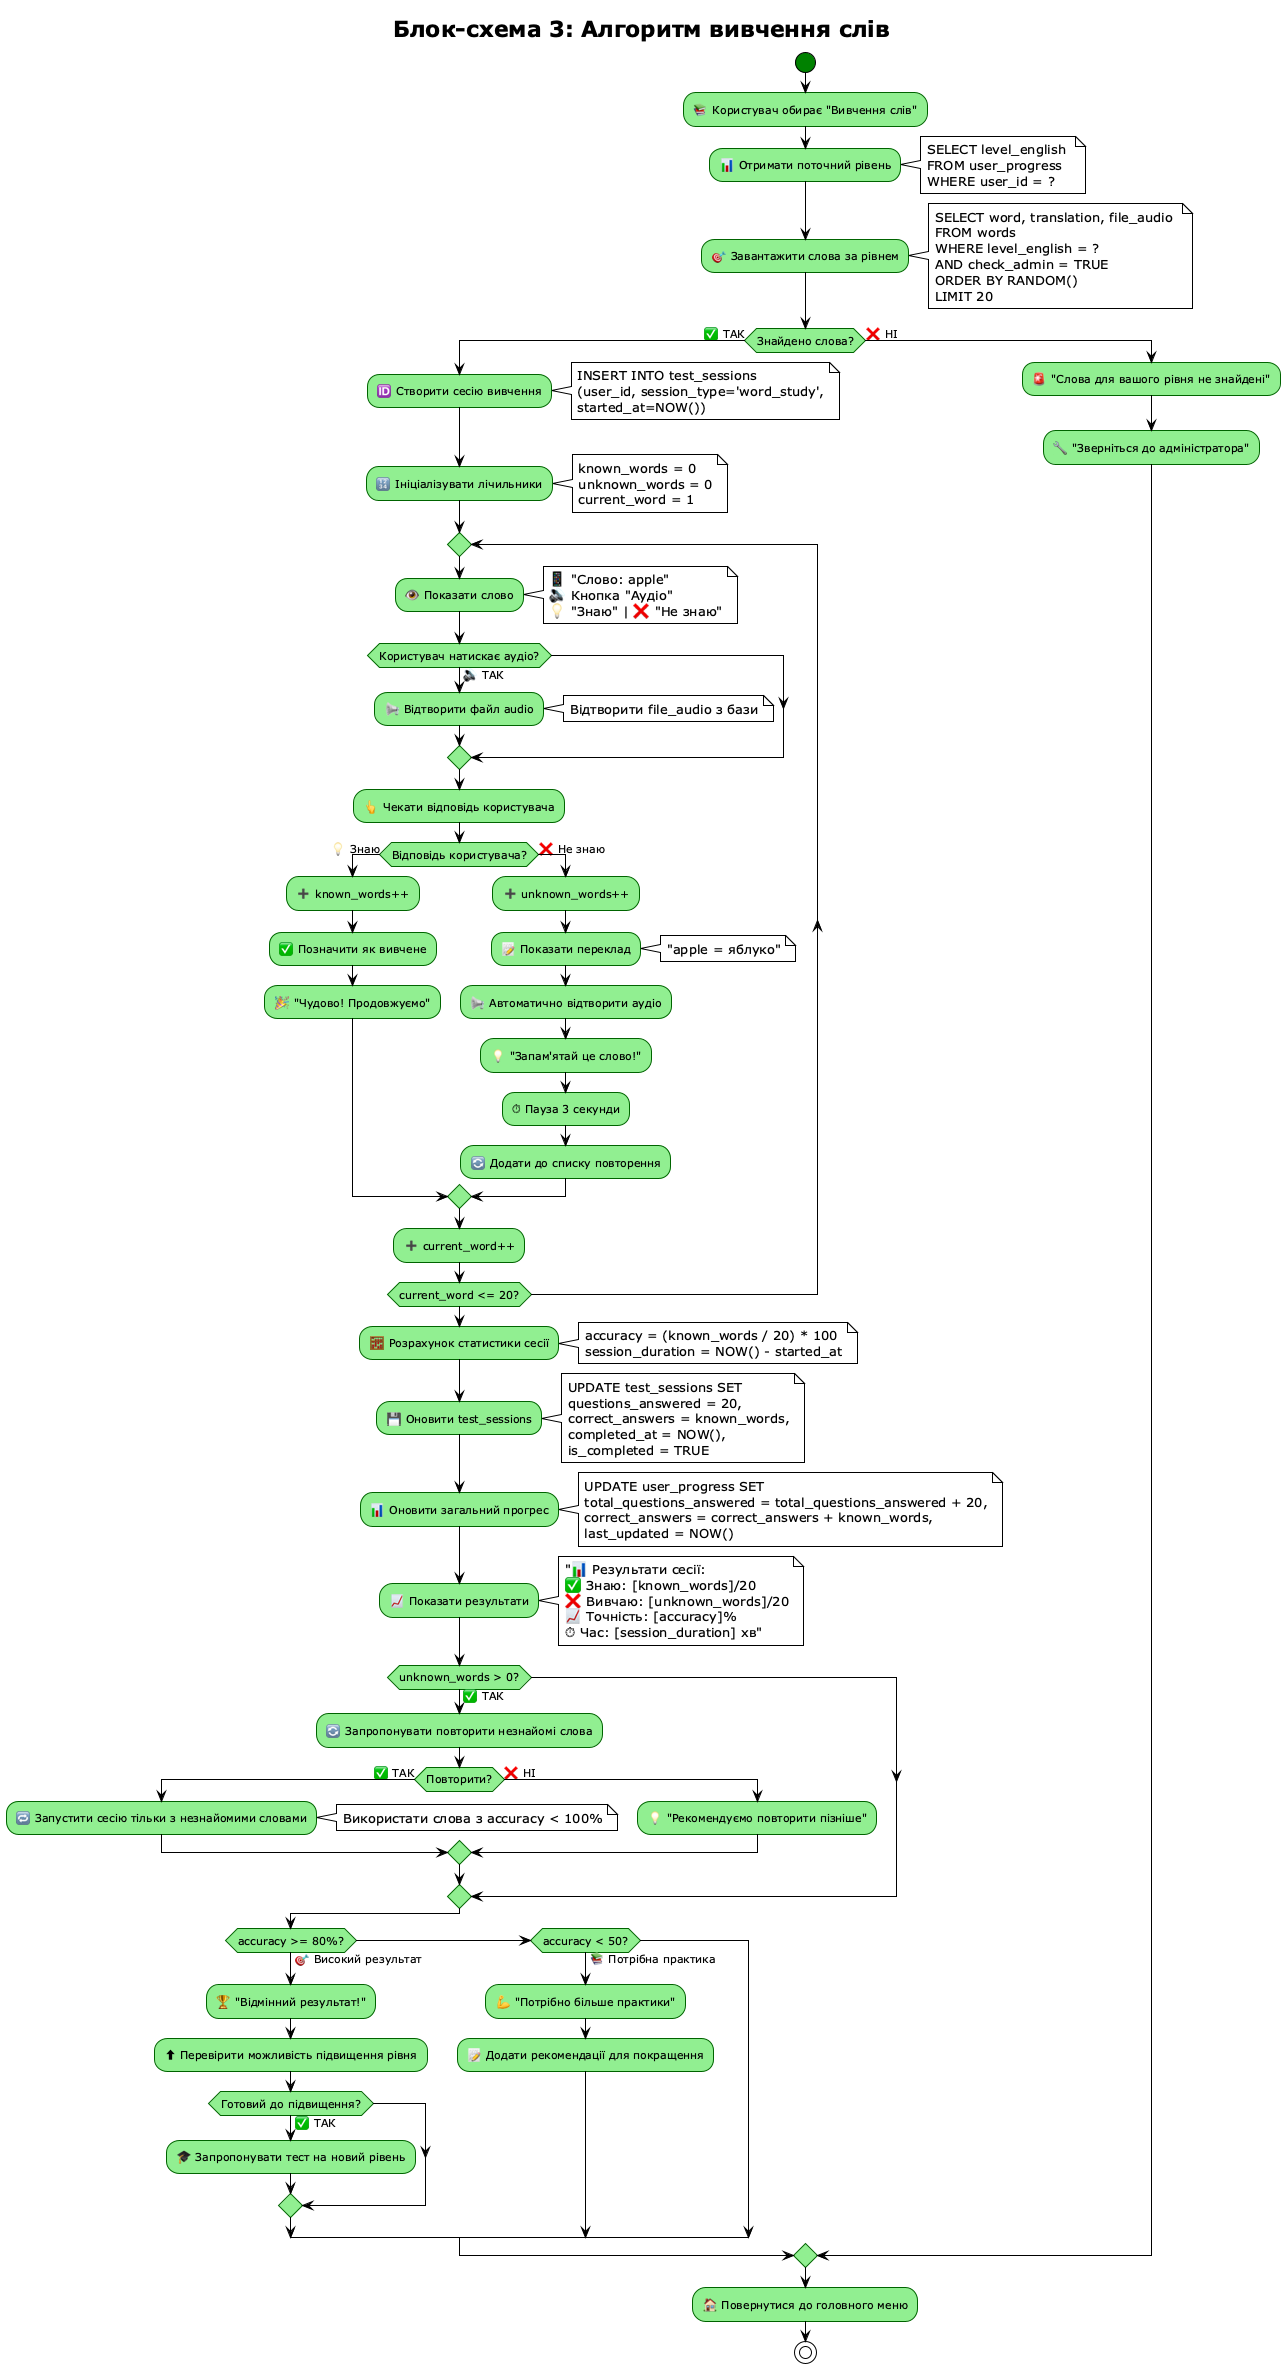

The diagram above was rendered by PlantUML. Its source (embedded in the PNG):
@startuml flowchart_3_word_learning
!theme plain
skinparam backgroundColor White
skinparam activity {
    BackgroundColor LightGreen
    BorderColor DarkGreen
    FontColor Black
    FontSize 11
}
skinparam decision {
    BackgroundColor LightYellow
    BorderColor Orange
}
skinparam activityStart {
    Color Green
}
skinparam activityEnd {
    Color Red
}

title **Блок-схема 3: Алгоритм вивчення слів**

start

:📚 Користувач обирає "Вивчення слів";

:📊 Отримати поточний рівень;
note right
    SELECT level_english 
    FROM user_progress 
    WHERE user_id = ?
end note

:🎯 Завантажити слова за рівнем;
note right
    SELECT word, translation, file_audio 
    FROM words 
    WHERE level_english = ? 
    AND check_admin = TRUE
    ORDER BY RANDOM() 
    LIMIT 20
end note

if (Знайдено слова?) then (✅ ТАК)
    :🆔 Створити сесію вивчення;
    note right
        INSERT INTO test_sessions
        (user_id, session_type='word_study',
        started_at=NOW())
    end note
    
    :🔢 Ініціалізувати лічильники;
    note right
        known_words = 0
        unknown_words = 0
        current_word = 1
    end note
    
    repeat
        :👁 Показати слово;
        note right
            📱 "Слово: apple"
            🔊 Кнопка "Аудіо"
            💡 "Знаю" | ❌ "Не знаю"
        end note
        
        if (Користувач натискає аудіо?) then (🔊 ТАК)
            :📢 Відтворити файл audio;
            note right: Відтворити file_audio з бази
        endif
        
        :👆 Чекати відповідь користувача;
        
        if (Відповідь користувача?) then (💡 Знаю)
            :➕ known_words++;
            :✅ Позначити як вивчене;
            :🎉 "Чудово! Продовжуємо";
            
        else (❌ Не знаю)
            :➕ unknown_words++;
            :📝 Показати переклад;
            note right: "apple = яблуко"
            
            :📢 Автоматично відтворити аудіо;
            :💡 "Запам'ятай це слово!";
            
            :⏱ Пауза 3 секунди;
            :🔄 Додати до списку повторення;
        endif
        
        :➕ current_word++;
        
    repeat while (current_word <= 20?)
    
    :🧮 Розрахунок статистики сесії;
    note right
        accuracy = (known_words / 20) * 100
        session_duration = NOW() - started_at
    end note
    
    :💾 Оновити test_sessions;
    note right
        UPDATE test_sessions SET
        questions_answered = 20,
        correct_answers = known_words,
        completed_at = NOW(),
        is_completed = TRUE
    end note
    
    :📊 Оновити загальний прогрес;
    note right
        UPDATE user_progress SET
        total_questions_answered = total_questions_answered + 20,
        correct_answers = correct_answers + known_words,
        last_updated = NOW()
    end note
    
    :📈 Показати результати;
    note right
        "📊 Результати сесії:
        ✅ Знаю: [known_words]/20
        ❌ Вивчаю: [unknown_words]/20
        📈 Точність: [accuracy]%
        ⏱ Час: [session_duration] хв"
    end note
    
    if (unknown_words > 0?) then (✅ ТАК)
        :🔄 Запропонувати повторити незнайомі слова;
        
        if (Повторити?) then (✅ ТАК)
            :🔁 Запустити сесію тільки з незнайомими словами;
            note right: Використати слова з accuracy < 100%
        else (❌ НІ)
            :💡 "Рекомендуємо повторити пізніше";
        endif
    endif
    
    if (accuracy >= 80%?) then (🎯 Високий результат)
        :🏆 "Відмінний результат!";
        :⬆ Перевірити можливість підвищення рівня;
        
        if (Готовий до підвищення?) then (✅ ТАК)
            :🎓 Запропонувати тест на новий рівень;
        endif
    elseif (accuracy < 50?) then (📚 Потрібна практика)
        :💪 "Потрібно більше практики";
        :📝 Додати рекомендації для покращення;
    endif

else (❌ НІ)
    :🚨 "Слова для вашого рівня не знайдені";
    :🔧 "Зверніться до адміністратора";
endif

:🏠 Повернутися до головного меню;

stop

@enduml